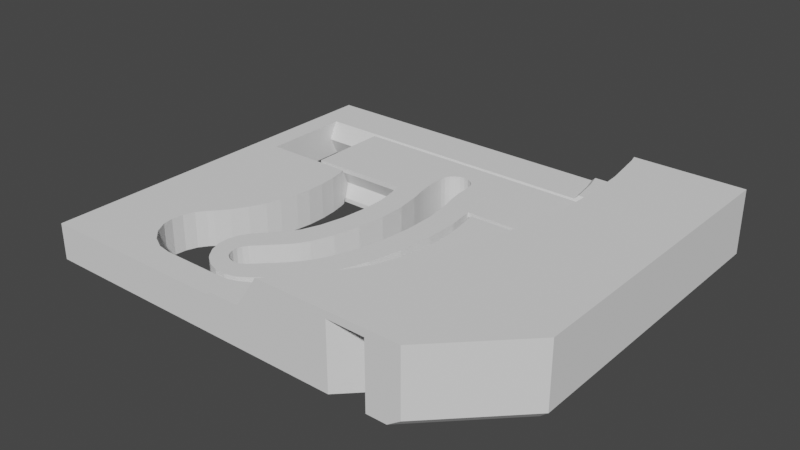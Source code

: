 # Source: LidMechanismTest.blend  (saved by Blender 3.2.14; exported with 4.5.12 LTS)
import bpy
from mathutils import Matrix  # noqa: F401  (used for matrix-valued properties, if any)

bpy.ops.wm.read_factory_settings(use_empty=True)
scene = bpy.context.scene
scene.name = 'Scene'

# ---- collections
col_lidmechanismtest = bpy.data.collections.new('LidMechanismTest'); scene.collection.children.link(col_lidmechanismtest)

# ---- materials (node trees are filled in below, after node groups)
mat_stldefaultmaterial = bpy.data.materials.new('STLDefaultMaterial')
mat_stldefaultmaterial.use_transparent_shadow = False

# ---- material node trees

# ---- world
world_world = bpy.data.worlds.new('World'); scene.world = world_world
world_world.use_nodes = True; world_world.node_tree.nodes.clear()
_N = world_world.node_tree.nodes; _L = world_world.node_tree.links
n0 = _N.new('ShaderNodeOutputWorld'); n0.name = 'World Output'; n0.location = (300, 300)
n1 = _N.new('ShaderNodeBackground'); n1.name = 'Background'; n1.location = (10, 300)
n1.inputs[0].default_value = (0.05088, 0.05088, 0.05088, 1.0)
_L.new(n1.outputs[0], n0.inputs[0])
n0.is_active_output = True
world_world.color = (0.05088, 0.05088, 0.05088)
world_world.use_sun_shadow = False
world_world.sun_shadow_jitter_overblur = 0.0

# ---- meshes
me_lidmechanismtest = bpy.data.meshes.new('LidMechanismTest')
me_lidmechanismtest.from_pydata([(6.0, 3.207, 4.0), (6.0, 4.009, 4.0), (6.0, 4.924, 4.0), (6.0, 6.0, 4.0), (6.0, 7.311, 4.0), (6.0, 8.98, 4.0), (6.0, 2.485, 4.0), (6.0, 10.0, 4.0), (6.0, 1.82, 4.0), (6.0, 10.0, 0.0), (6.0, 1.193, 4.0), (6.0, 7.5, 0.0), (6.0, -7.5, 0.0), (6.0, -32.0, 0.0), (6.0, 2.623e-07, 4.0), (6.0, 0.5909, 4.0), (6.0, -32.0, 4.0), (6.0, -30.16, 4.0), (6.0, -19.78, 4.0), (6.0, -14.49, 4.0), (6.0, -1.82, 4.0), (6.0, -1.193, 4.0), (6.0, -0.5909, 4.0), (6.0, -11.23, 4.0), (6.0, -8.98, 4.0), (6.0, -7.311, 4.0), (6.0, -4.009, 4.0), (6.0, -3.207, 4.0), (6.0, -2.485, 4.0), (6.0, -6.0, 4.0), (6.0, -4.924, 4.0), (52.06, 10.0, 0.0), (6.682, 10.0, 4.0), (8.207, 10.0, 4.0), (10.0, 10.0, 4.0), (12.19, 10.0, 4.0), (14.97, 10.0, 4.0), (18.71, 10.0, 4.0), (24.14, 10.0, 4.0), (32.97, 10.0, 4.0), (40.74, 10.0, 4.0), (41.15, 10.0, 4.4), (43.52, 10.0, 4.4), (57.5, 10.0, 8.0), (57.5, 10.0, 1.0), (56.5, 10.0, 0.0), (54.94, 10.0, 0.0), (54.94, 10.0, 7.189), (52.06, 10.0, 7.241), (45.37, 10.0, 8.0), (27.16, -32.0, 4.0), (26.26, -32.0, 4.0), (21.38, -32.0, 4.0), (17.1, -32.0, 4.0), (13.25, -32.0, 4.0), (9.707, -32.0, 4.0), (6.365, -32.0, 4.0), (45.69, -32.0, 7.189), (45.69, -32.0, 0.0), (47.9, -32.0, 0.0), (49.32, -32.0, 1.0), (49.32, -32.0, 8.0), (31.17, -32.0, 4.4), (27.75, -32.0, 4.4), (41.62, -32.0, 7.241), (41.62, -32.0, 0.0), (33.68, -32.0, 8.0), (32.0, -32.0, 5.51), (57.5, -23.82, 8.0), (45.61, 9.072, 8.0), (35.94, -29.5, 8.0), (46.28, 4.558, 8.0), (46.5, 2.033e-06, 8.0), (38.66, -25.83, 8.0), (41.01, -21.92, 8.0), (46.28, -4.558, 8.0), (45.61, -9.072, 8.0), (42.96, -17.79, 8.0), (44.5, -13.5, 8.0), (57.5, -23.82, 1.0), (56.5, -23.4, 0.0), (8.5, 5.0, 0.0), (8.5, -5.0, 0.0), (54.94, -22.75, 0.0), (54.94, -5.0, 0.0), (55.5, -5.0, 0.0), (55.5, 5.0, 0.0), (54.94, 5.0, 0.0), (17.42, -17.68, 0.0), (16.42, -19.27, 0.0), (15.38, -20.52, 0.0), (14.85, -21.05, 0.0), (18.72, -14.44, 0.0), (18.22, -15.98, 0.0), (19.36, -10.92, 0.0), (19.14, -12.53, 0.0), (19.22, -7.133, 0.0), (19.39, -9.022, 0.0), (18.73, -5.0, 0.0), (18.89, -5.539, 0.0), (47.4, -19.63, 0.0), (52.06, -21.56, 0.0), (47.27, -19.86, 0.0), (47.11, -20.05, 0.0), (46.92, -20.22, 0.0), (14.18, -21.98, 0.0), (46.69, -20.34, 0.0), (46.45, -20.41, 0.0), (13.74, -23.17, 0.0), (13.6, -24.43, 0.0), (46.19, -20.43, 0.0), (45.94, -20.41, 0.0), (13.78, -25.58, 0.0), (14.51, -26.92, 0.0), (45.7, -20.34, 0.0), (45.47, -20.22, 0.0), (15.68, -28.05, 0.0), (17.13, -28.81, 0.0), (45.27, -20.05, 0.0), (45.11, -19.86, 0.0), (18.63, -29.07, 0.0), (25.83, -29.07, 0.0), (44.99, -19.63, 0.0), (44.92, -19.39, 0.0), (26.78, -28.94, 0.0), (44.89, -19.13, 0.0), (44.92, -18.88, 0.0), (27.81, -28.58, 0.0), (28.75, -28.04, 0.0), (29.47, -27.4, 0.0), (44.99, -18.64, 0.0), (31.69, -24.8, 0.0), (45.11, -18.41, 0.0), (32.68, -23.48, 0.0), (45.27, -18.21, 0.0), (33.68, -21.82, 0.0), (45.47, -18.05, 0.0), (34.53, -20.09, 0.0), (45.7, -17.93, 0.0), (35.11, -18.54, 0.0), (45.94, -17.86, 0.0), (36.03, -15.5, 0.0), (46.19, -17.83, 0.0), (36.38, -13.89, 0.0), (52.06, -5.0, 0.0), (46.69, -17.93, 0.0), (46.45, -17.86, 0.0), (36.6, -11.97, 0.0), (35.99, -5.0, 0.0), (36.52, -8.402, 0.0), (36.65, -10.05, 0.0), (46.92, -18.05, 0.0), (47.47, -19.39, 0.0), (47.11, -18.21, 0.0), (47.27, -18.41, 0.0), (47.49, -19.13, 0.0), (47.47, -18.88, 0.0), (47.4, -18.64, 0.0), (52.06, 5.0, 0.0), (31.61, -31.61, 4.4), (34.55, -28.36, 4.4), (37.17, -24.83, 4.4), (39.42, -21.07, 4.4), (41.3, -17.11, 4.4), (42.78, -12.98, 4.4), (43.84, -8.721, 4.4), (44.62, -5.5, 5.0), (44.36, -5.2, 4.4), (44.78, -4.411, 5.0), (45.0, 1.967e-06, 5.0), (44.78, 4.411, 5.0), (43.84, 8.721, 4.4), (44.36, 5.2, 4.4), (44.62, 5.5, 5.0), (29.98, -29.98, 4.4), (32.78, -26.9, 4.4), (35.25, -23.56, 4.4), (37.39, -19.99, 4.4), (39.17, -16.23, 4.4), (40.57, -12.31, 4.4), (41.59, -8.272, 4.4), (42.04, -5.2, 4.4), (41.59, 8.272, 4.4), (42.04, 5.2, 4.4), (29.7, -29.7, 4.0), (32.47, -26.64, 4.0), (34.92, -23.33, 4.0), (37.04, -19.8, 4.0), (38.8, -16.07, 4.0), (40.19, -12.19, 4.0), (41.19, -8.194, 4.0), (41.67, -5.0, 4.0), (41.19, 8.194, 4.0), (41.67, 5.0, 4.0), (19.43, -29.07, 4.0), (18.63, -29.07, 4.0), (17.13, -28.81, 4.0), (14.44, -21.61, 4.0), (14.18, -21.98, 4.0), (15.68, -28.05, 4.0), (13.74, -23.17, 4.0), (13.6, -24.43, 4.0), (14.51, -26.92, 4.0), (13.78, -25.58, 4.0), (23.86, -29.07, 4.0), (14.85, -21.05, 4.0), (15.38, -20.52, 4.0), (16.11, -19.64, 4.0), (28.3, -28.3, 4.0), (27.81, -28.58, 4.0), (26.78, -28.94, 4.0), (25.83, -29.07, 4.0), (16.42, -19.27, 4.0), (17.42, -17.68, 4.0), (17.5, -17.5, 4.0), (28.75, -28.04, 4.0), (31.09, -25.51, 4.0), (29.47, -27.4, 4.0), (18.22, -15.98, 4.0), (18.48, -15.17, 4.0), (31.69, -24.8, 4.0), (33.38, -22.31, 4.0), (32.68, -23.48, 4.0), (18.72, -14.44, 4.0), (19.09, -12.76, 4.0), (33.68, -21.82, 4.0), (35.04, -18.73, 4.0), (34.53, -20.09, 4.0), (19.14, -12.53, 4.0), (19.36, -10.92, 4.0), (19.37, -10.35, 4.0), (9.354, -5.0, 4.0), (8.5, -5.0, 4.0), (8.5, -4.543, 4.0), (35.11, -18.54, 4.0), (36.14, -14.97, 4.0), (36.03, -15.5, 4.0), (8.5, -3.521, 4.0), (19.39, -9.022, 4.0), (19.3, -7.995, 4.0), (12.07, -5.0, 4.0), (36.38, -13.89, 4.0), (36.63, -11.11, 4.0), (36.6, -11.97, 4.0), (18.93, -5.742, 4.0), (16.48, -5.0, 4.0), (19.22, -7.133, 4.0), (8.5, -2.578, 4.0), (36.65, -10.05, 4.0), (36.34, -7.228, 4.0), (36.52, -8.402, 4.0), (8.5, -1.691, 4.0), (18.73, -5.0, 4.0), (18.89, -5.539, 4.0), (35.99, -5.0, 4.0), (8.5, -0.8372, 4.0), (8.5, 3.715e-07, 4.0), (8.5, 0.8372, 4.0), (8.5, 1.691, 4.0), (25.14, 5.0, 4.0), (16.48, 5.0, 4.0), (8.5, 2.578, 4.0), (12.07, 5.0, 4.0), (8.5, 3.521, 4.0), (9.354, 5.0, 4.0), (8.5, 4.543, 4.0), (8.5, 5.0, 4.0), (55.5, 4.0, 2.0), (55.5, -4.0, 2.0), (55.5, -5.5, 5.0), (55.5, 5.5, 5.0), (8.5, -4.0, 2.0), (8.5, 4.0, 2.0), (18.43, -4.0, 2.0), (54.94, -4.0, 2.0), (54.94, -5.5, 5.0), (52.06, -5.5, 5.0), (52.06, -4.0, 2.0), (35.84, -4.0, 2.0), (54.94, 5.5, 5.0), (52.06, 5.5, 5.0), (52.06, 4.0, 2.0), (54.94, 4.0, 2.0), (54.94, -22.75, 7.189), (52.06, -21.56, 7.241), (55.0, 4.5, 0.0), (55.0, 4.5, 0.5), (55.0, 4.808e-06, 0.5), (55.0, 4.808e-06, 0.0), (55.0, 3.75, 2.0), (55.0, 4.808e-06, 2.0), (55.0, 4.808e-06, 3.5), (55.0, 4.5, 3.5), (55.0, 4.5, 4.0), (55.0, 4.808e-06, 4.0), (55.0, -4.5, 0.0), (55.0, -4.5, 0.5), (55.0, -3.75, 2.0), (55.0, -4.5, 4.0), (55.0, -4.5, 3.5), (15.0, 4.5, 0.0), (15.0, 1.311e-06, 0.0), (15.0, 1.311e-06, 0.5), (15.0, 4.5, 0.5), (15.0, 1.311e-06, 2.0), (15.0, 3.75, 2.0), (15.0, 1.311e-06, 3.5), (15.0, 1.311e-06, 4.0), (15.0, 4.5, 4.0), (15.0, 4.5, 3.5), (15.0, -4.5, 0.0), (15.0, -4.5, 0.5), (15.0, -3.75, 2.0), (15.0, -4.5, 3.5), (15.0, -4.5, 4.0), (25.89, 1.025, 0.0), (25.59, 2.237e-06, 0.0), (34.4, 3.007e-06, 0.0), (34.11, 1.025, 0.0), (26.53, 2.069, 0.0), (33.46, 2.069, 0.0), (32.54, 2.896, 0.0), (27.46, 2.896, 0.0), (28.57, 3.421, 0.0), (31.43, 3.421, 0.0), (30.25, 3.621, 0.0), (29.75, 3.621, 0.0), (34.11, 1.025, 4.0), (34.4, 3.007e-06, 4.0), (25.59, 2.237e-06, 4.0), (25.89, 1.025, 4.0), (33.46, 2.069, 4.0), (26.53, 2.069, 4.0), (27.46, 2.896, 4.0), (32.54, 2.896, 4.0), (31.43, 3.421, 4.0), (28.57, 3.421, 4.0), (29.75, 3.621, 4.0), (30.25, 3.621, 4.0), (34.43, -0.1266, 0.0), (35.19, -4.5, 0.0), (35.14, -4.175, 0.0), (34.72, -2.56, 0.0), (34.63, -2.187, 0.0), (34.46, -0.3755, 0.0), (34.51, -1.217, 0.0), (34.47, -0.7562, 0.0), (34.57, -1.729, 0.0), (25.97, -4.475, 0.0), (25.98, -4.5, 0.0), (25.56, -0.1257, 0.0), (25.82, -3.759, 0.0), (25.7, -2.929, 0.0), (25.51, -0.5161, 0.0), (25.53, -1.245, 0.0), (25.6, -2.082, 0.0), (25.82, -3.759, 1.982), (25.82, -3.75, 2.0), (25.98, -4.5, 0.5), (25.97, -4.475, 0.5504), (35.14, -4.175, 1.15), (35.19, -4.5, 0.5), (35.03, -3.75, 2.0), (34.46, -0.3755, 4.0), (34.47, -0.7562, 4.0), (34.51, -1.217, 4.0), (34.57, -1.729, 4.0), (34.63, -2.187, 4.0), (34.72, -2.56, 4.0), (35.14, -4.175, 4.0), (35.19, -4.5, 4.0), (34.43, -0.1266, 4.0), (25.56, -0.1257, 4.0), (25.98, -4.5, 4.0), (25.97, -4.475, 4.0), (25.51, -0.5161, 4.0), (25.53, -1.245, 4.0), (25.82, -3.759, 4.0), (25.7, -2.929, 4.0), (25.6, -2.082, 4.0), (25.98, -4.5, 3.5), (35.19, -4.5, 3.5), (25.97, -4.475, 3.45), (25.82, -3.759, 2.018), (35.14, -4.175, 2.85), (33.07, -21.74, -0.005774), (33.07, -21.74, 4.006), (32.58, -22.61, 4.006), (32.58, -22.61, -0.005774), (34.47, -0.7562, 4.006), (34.51, -1.217, 4.006), (34.51, -1.217, -0.005774), (34.47, -0.7562, -0.005774), (35.14, -4.175, 4.006), (35.61, -7.42, -0.005774), (35.14, -4.175, -0.005774), (35.61, -7.42, 4.006), (25.51, -0.5161, 4.006), (25.56, -0.1257, 4.006), (25.56, -0.1257, -0.005774), (25.51, -0.5161, -0.005774), (25.77, -15.93, 4.006), (25.77, -15.93, -0.005774), (24.99, -17.93, -0.005774), (24.99, -17.93, 4.006), (26.36, -13.41, 4.006), (26.36, -13.41, -0.005774), (24.18, -19.01, 4.006), (24.18, -19.01, -0.005774), (23.97, -19.23, -0.005774), (23.97, -19.23, 4.006), (26.69, -8.055, 4.006), (26.69, -8.055, -0.005774), (26.68, -10.64, -0.005774), (26.68, -10.64, 4.006), (24.9, -18.01, -0.005774), (24.9, -18.01, 4.006), (25.97, -4.475, -0.005774), (26.35, -5.832, 4.006), (25.97, -4.475, 4.006), (26.35, -5.832, -0.005774), (25.53, -1.245, 4.006), (25.53, -1.245, -0.005774), (24.68, -18.34, -0.005774), (24.68, -18.34, 4.006), (24.42, -18.7, -0.005774), (24.42, -18.7, 4.006), (25.82, -3.759, -0.005774), (25.82, -3.759, 4.006), (25.6, -2.082, -0.005774), (25.7, -2.929, -0.005774), (25.7, -2.929, 4.006), (25.6, -2.082, 4.006), (27.94, -27.6, -0.005774), (30.43, -25.42, -0.005774), (30.43, -25.42, 4.006), (27.94, -27.6, 4.006), (34.43, -0.1266, 4.006), (34.46, -0.3755, 4.006), (34.46, -0.3755, -0.005774), (34.43, -0.1266, -0.005774), (35.61, -11.16, 4.006), (35.61, -11.16, -0.005774), (35.17, -14.96, 4.006), (35.17, -14.96, -0.005774), (34.31, -18.61, 4.006), (34.31, -18.61, -0.005774), (34.72, -2.56, -0.005774), (34.72, -2.56, 4.006), (32.08, -23.38, 4.006), (32.08, -23.38, -0.005774), (31.54, -24.12, 4.006), (31.54, -24.12, -0.005774), (30.97, -24.84, 4.006), (30.97, -24.84, -0.005774), (34.57, -1.729, -0.005774), (34.57, -1.729, 4.006), (21.91, -21.57, -0.005774), (21.91, -21.57, 4.006), (34.63, -2.187, -0.005774), (34.63, -2.187, 4.006), (30.25, 3.621, -0.005774), (29.75, 3.621, -0.005774), (29.75, 3.621, 4.006), (30.25, 3.621, 4.006), (22.44, -27.42, -0.005774), (23.41, -28.1, -0.005774), (23.41, -28.1, 4.006), (22.44, -27.42, 4.006), (24.55, -28.5, -0.005774), (24.55, -28.5, 4.006), (25.76, -28.54, -0.005774), (25.76, -28.54, 4.006), (26.93, -28.22, -0.005774), (26.93, -28.22, 4.006), (31.43, 3.421, 4.006), (31.43, 3.421, -0.005774), (32.54, 2.896, 4.006), (32.54, 2.896, -0.005774), (33.46, 2.069, 4.006), (33.46, 2.069, -0.005774), (34.11, 1.025, -0.005774), (34.11, 1.025, 4.006), (21.28, -22.58, -0.005774), (21.28, -22.58, 4.006), (20.96, -23.74, -0.005774), (20.96, -23.74, 4.006), (21.0, -24.95, -0.005774), (21.0, -24.95, 4.006), (21.4, -26.09, -0.005774), (21.4, -26.09, 4.006), (22.08, -27.06, -0.005774), (22.08, -27.06, 4.006), (25.89, 1.025, 4.006), (25.89, 1.025, -0.005774), (26.53, 2.069, 4.006), (26.53, 2.069, -0.005774), (27.46, 2.896, 4.006), (27.46, 2.896, -0.005774), (28.57, 3.421, 4.006), (28.57, 3.421, -0.005774), (23.21, -25.53, -0.005774), (23.52, -25.97, -0.005774), (23.04, -25.02, -0.005774), (23.04, -24.47, -0.005774), (23.21, -23.96, -0.005774), (26.21, -20.75, -0.005774), (25.9, -21.08, -0.005774), (23.51, -23.51, -0.005774), (26.89, -19.85, -0.005774), (26.55, -20.32, -0.005774), (27.37, -19.06, -0.005774), (27.18, -19.39, -0.005774), (28.97, -13.87, -0.005774), (28.29, -16.72, -0.005774), (29.33, -7.867, -0.005774), (29.33, -10.8, -0.005774), (28.61, -3.896, -0.005774), (28.96, -5.337, -0.005774), (28.49, -3.283, -0.005774), (28.38, -2.566, -0.005774), (28.29, -1.82, -0.005774), (28.24, -1.097, -0.005774), (30.0, 1.831, -0.005774), (29.47, 1.739, -0.005774), (28.22, -0.4729, -0.005774), (28.98, 1.496, -0.005774), (28.59, 1.114, -0.005774), (28.23, 0.1004, -0.005774), (28.33, 0.6327, -0.005774), (30.53, 1.739, -0.005774), (31.02, 1.496, -0.005774), (23.97, -26.28, -0.005774), (24.48, -26.46, -0.005774), (25.02, -26.46, -0.005774), (31.41, 1.114, -0.005774), (31.67, 0.6326, -0.005774), (25.54, -26.29, -0.005774), (25.99, -25.99, -0.005774), (31.77, 0.1004, -0.005774), (31.8, -0.9021, -0.005774), (31.78, -0.4168, -0.005774), (31.91, -2.088, -0.005774), (31.84, -1.476, -0.005774), (32.1, -3.133, -0.005774), (32.0, -2.657, -0.005774), (32.46, -4.677, -0.005774), (28.47, -23.55, -0.005774), (28.91, -23.07, -0.005774), (29.38, -22.48, -0.005774), (32.88, -7.614, -0.005774), (32.88, -11.0, -0.005774), (29.84, -21.86, -0.005774), (30.24, -21.22, -0.005774), (32.48, -14.49, -0.005774), (30.6, -20.58, -0.005774), (31.69, -17.79, -0.005774), (23.52, -25.97, 4.006), (23.97, -26.28, 4.006), (24.48, -26.46, 4.006), (25.02, -26.46, 4.006), (25.54, -26.29, 4.006), (25.99, -25.99, 4.006), (30.0, 1.831, 4.006), (30.53, 1.739, 4.006), (31.02, 1.496, 4.006), (28.47, -23.55, 4.006), (31.41, 1.114, 4.006), (28.91, -23.07, 4.006), (29.38, -22.48, 4.006), (31.67, 0.6326, 4.006), (31.77, 0.1004, 4.006), (31.78, -0.4168, 4.006), (31.8, -0.9021, 4.006), (29.84, -21.86, 4.006), (30.24, -21.22, 4.006), (31.84, -1.476, 4.006), (31.91, -2.088, 4.006), (32.0, -2.657, 4.006), (32.1, -3.133, 4.006), (32.46, -4.677, 4.006), (30.6, -20.58, 4.006), (31.69, -17.79, 4.006), (32.88, -7.614, 4.006), (32.48, -14.49, 4.006), (32.88, -11.0, 4.006), (26.55, -20.32, 4.006), (26.89, -19.85, 4.006), (27.18, -19.39, 4.006), (27.37, -19.06, 4.006), (28.29, -16.72, 4.006), (28.97, -13.87, 4.006), (29.33, -10.8, 4.006), (29.33, -7.867, 4.006), (28.96, -5.337, 4.006), (28.61, -3.896, 4.006), (26.21, -20.75, 4.006), (23.51, -23.51, 4.006), (25.9, -21.08, 4.006), (28.49, -3.284, 4.006), (28.38, -2.566, 4.006), (28.29, -1.82, 4.006), (28.24, -1.097, 4.006), (28.22, -0.4729, 4.006), (28.23, 0.1004, 4.006), (23.21, -25.53, 4.006), (23.04, -25.02, 4.006), (23.04, -24.47, 4.006), (23.21, -23.96, 4.006), (29.47, 1.739, 4.006), (28.98, 1.496, 4.006), (28.59, 1.114, 4.006), (28.33, 0.6327, 4.006), (47.27, -19.86, 7.0), (47.4, -19.63, 7.0), (47.11, -20.05, 7.0), (46.92, -20.22, 7.0), (46.69, -20.34, 7.0), (46.45, -20.41, 7.0), (46.19, -20.43, 7.0), (45.94, -20.41, 7.0), (45.7, -20.34, 7.0), (45.47, -20.22, 7.0), (45.27, -20.05, 7.0), (45.11, -19.86, 7.0), (44.99, -19.63, 7.0), (44.92, -19.39, 7.0), (44.89, -19.13, 7.0), (44.92, -18.88, 7.0), (44.99, -18.64, 7.0), (45.11, -18.41, 7.0), (45.27, -18.21, 7.0), (45.47, -18.05, 7.0), (45.7, -17.93, 7.0), (45.94, -17.86, 7.0), (46.19, -17.83, 7.0), (46.45, -17.86, 7.0), (46.69, -17.93, 7.0), (46.92, -18.05, 7.0), (47.11, -18.21, 7.0), (47.27, -18.41, 7.0), (47.4, -18.64, 7.0), (47.47, -18.88, 7.0), (47.49, -19.13, 7.0), (47.47, -19.39, 7.0)], [], [(0, 1, 2), (3, 4, 5), (6, 0, 2), (3, 5, 7), (8, 6, 2), (3, 7, 9), (10, 8, 2), (2, 3, 9), (11, 12, 13), (2, 9, 11), (14, 15, 10), (10, 2, 11), (11, 13, 16), (17, 18, 19), (11, 16, 17), (14, 10, 11), (20, 21, 22), (22, 14, 11), (11, 17, 19), (23, 24, 25), (11, 19, 23), (20, 22, 11), (26, 27, 28), (28, 20, 11), (11, 23, 25), (29, 30, 26), (11, 25, 29), (26, 28, 11), (11, 29, 26), (31, 9, 7), (32, 33, 34), (31, 7, 32), (31, 32, 34), (35, 36, 37), (31, 34, 35), (31, 35, 37), (38, 39, 40), (31, 37, 38), (31, 38, 40), (40, 41, 42), (43, 44, 45), (45, 46, 47), (43, 45, 47), (31, 40, 42), (43, 47, 48), (48, 31, 42), (49, 43, 48), (48, 42, 49), (50, 51, 52), (53, 54, 55), (50, 52, 53), (55, 56, 16), (50, 53, 55), (55, 16, 13), (57, 58, 59), (59, 60, 61), (62, 63, 50), (50, 55, 13), (57, 59, 61), (62, 50, 13), (64, 57, 61), (62, 13, 65), (64, 61, 66), (62, 65, 64), (64, 66, 67), (64, 67, 62), (68, 43, 49), (68, 49, 69), (66, 61, 68), (70, 66, 68), (68, 69, 71), (68, 71, 72), (73, 70, 68), (74, 73, 68), (68, 72, 75), (68, 75, 76), (77, 74, 68), (68, 76, 78), (78, 77, 68), (68, 79, 44), (68, 44, 43), (61, 60, 79), (61, 79, 68), (79, 80, 45), (79, 45, 44), (59, 80, 79), (59, 79, 60), (11, 81, 82), (11, 82, 12), (83, 84, 85), (86, 87, 46), (86, 46, 45), (80, 59, 58), (80, 58, 83), (86, 45, 80), (80, 83, 85), (85, 86, 80), (88, 89, 90), (88, 90, 91), (92, 93, 88), (94, 95, 92), (96, 97, 94), (98, 99, 96), (12, 82, 98), (100, 101, 65), (102, 100, 65), (13, 12, 98), (98, 96, 94), (94, 92, 88), (94, 88, 91), (13, 98, 94), (103, 102, 65), (104, 103, 65), (13, 94, 91), (13, 91, 105), (106, 104, 65), (107, 106, 65), (13, 105, 108), (13, 108, 109), (110, 107, 65), (111, 110, 65), (13, 109, 112), (13, 112, 113), (114, 111, 65), (115, 114, 65), (13, 113, 116), (13, 116, 117), (118, 115, 65), (119, 118, 65), (13, 117, 120), (13, 120, 121), (122, 119, 65), (123, 122, 65), (65, 13, 121), (65, 121, 124), (125, 123, 65), (126, 125, 65), (65, 124, 127), (65, 127, 128), (126, 65, 128), (126, 128, 129), (130, 126, 129), (130, 129, 131), (132, 130, 131), (132, 131, 133), (134, 132, 133), (134, 133, 135), (136, 134, 135), (136, 135, 137), (138, 136, 137), (138, 137, 139), (140, 138, 139), (140, 139, 141), (142, 140, 141), (142, 141, 143), (144, 145, 146), (146, 142, 143), (146, 143, 147), (148, 144, 146), (149, 148, 146), (146, 147, 150), (150, 149, 146), (151, 145, 144), (144, 101, 100), (144, 100, 152), (153, 151, 144), (154, 153, 144), (144, 152, 155), (144, 155, 156), (157, 154, 144), (144, 156, 157), (31, 158, 81), (81, 11, 9), (81, 9, 31), (159, 62, 67), (66, 70, 160), (160, 159, 67), (160, 67, 66), (73, 161, 160), (73, 160, 70), (74, 162, 161), (74, 161, 73), (77, 163, 162), (77, 162, 74), (164, 163, 77), (164, 77, 78), (165, 164, 78), (165, 78, 76), (166, 167, 165), (165, 76, 75), (75, 168, 166), (166, 165, 75), (169, 168, 75), (169, 75, 72), (170, 169, 72), (170, 72, 71), (69, 171, 172), (173, 170, 71), (69, 172, 173), (173, 71, 69), (42, 171, 69), (42, 69, 49), (62, 159, 174), (62, 174, 63), (174, 159, 160), (174, 160, 175), (175, 160, 161), (175, 161, 176), (176, 161, 162), (176, 162, 177), (178, 177, 162), (178, 162, 163), (179, 178, 163), (179, 163, 164), (180, 179, 164), (180, 164, 165), (181, 180, 165), (181, 165, 167), (172, 171, 182), (172, 182, 183), (182, 171, 42), (182, 42, 41), (63, 174, 184), (63, 184, 50), (184, 174, 175), (184, 175, 185), (185, 175, 176), (185, 176, 186), (187, 186, 176), (187, 176, 177), (188, 187, 177), (188, 177, 178), (189, 188, 178), (189, 178, 179), (190, 189, 179), (190, 179, 180), (191, 190, 180), (191, 180, 181), (182, 192, 193), (182, 193, 183), (192, 182, 41), (192, 41, 40), (56, 17, 16), (55, 18, 17), (55, 17, 56), (54, 19, 18), (54, 18, 55), (53, 23, 19), (53, 19, 54), (52, 194, 195), (52, 195, 196), (197, 24, 23), (198, 197, 23), (53, 52, 196), (53, 196, 199), (200, 198, 23), (201, 200, 23), (53, 199, 202), (203, 201, 23), (53, 202, 203), (203, 23, 53), (51, 204, 194), (51, 194, 52), (24, 197, 205), (205, 206, 207), (207, 25, 24), (205, 207, 24), (184, 208, 209), (184, 209, 210), (51, 50, 184), (211, 204, 51), (184, 210, 211), (211, 51, 184), (25, 207, 212), (212, 213, 214), (214, 29, 25), (212, 214, 25), (215, 208, 184), (184, 185, 216), (217, 215, 184), (184, 216, 217), (29, 214, 218), (218, 219, 30), (218, 30, 29), (220, 216, 185), (185, 186, 221), (222, 220, 185), (185, 221, 222), (30, 219, 223), (223, 224, 26), (223, 26, 30), (225, 221, 186), (186, 187, 226), (227, 225, 186), (186, 226, 227), (228, 229, 230), (230, 231, 232), (232, 233, 27), (27, 26, 224), (224, 228, 230), (232, 27, 224), (230, 232, 224), (234, 226, 187), (187, 188, 235), (236, 234, 187), (187, 235, 236), (233, 237, 28), (233, 28, 27), (230, 238, 239), (239, 240, 231), (239, 231, 230), (241, 235, 188), (188, 189, 242), (243, 241, 188), (188, 242, 243), (244, 245, 240), (240, 239, 246), (240, 246, 244), (237, 247, 20), (237, 20, 28), (248, 242, 189), (189, 190, 249), (250, 248, 189), (189, 249, 250), (247, 251, 21), (247, 21, 20), (252, 245, 244), (252, 244, 253), (249, 190, 191), (249, 191, 254), (251, 255, 22), (251, 22, 21), (255, 256, 14), (255, 14, 22), (256, 257, 15), (256, 15, 14), (257, 258, 10), (257, 10, 15), (192, 259, 193), (39, 260, 259), (259, 192, 40), (259, 40, 39), (10, 258, 261), (10, 261, 8), (262, 260, 39), (262, 39, 38), (261, 263, 6), (261, 6, 8), (264, 262, 38), (264, 38, 37), (6, 263, 265), (6, 265, 0), (1, 0, 265), (266, 264, 37), (1, 265, 266), (37, 36, 1), (266, 37, 1), (35, 2, 1), (35, 1, 36), (34, 3, 2), (34, 2, 35), (33, 4, 3), (33, 3, 34), (32, 5, 4), (32, 4, 33), (7, 5, 32), (267, 86, 85), (268, 269, 270), (267, 85, 268), (267, 268, 270), (271, 82, 81), (272, 266, 265), (271, 81, 272), (233, 232, 271), (251, 247, 237), (237, 233, 271), (271, 272, 265), (263, 261, 258), (271, 265, 263), (251, 237, 271), (257, 256, 255), (255, 251, 271), (271, 263, 258), (257, 255, 271), (271, 258, 257), (252, 273, 271), (271, 232, 231), (231, 240, 245), (245, 252, 271), (271, 231, 245), (269, 268, 274), (269, 274, 275), (191, 181, 167), (167, 166, 276), (276, 277, 278), (278, 254, 191), (191, 167, 276), (191, 276, 278), (271, 273, 98), (271, 98, 82), (274, 268, 85), (274, 85, 84), (148, 278, 277), (148, 277, 144), (270, 269, 275), (270, 275, 279), (173, 280, 276), (276, 166, 168), (276, 168, 169), (170, 173, 276), (276, 169, 170), (264, 266, 272), (281, 280, 173), (172, 183, 193), (281, 173, 172), (264, 272, 281), (259, 260, 262), (262, 264, 281), (281, 172, 193), (259, 262, 281), (281, 193, 259), (267, 270, 279), (267, 279, 282), (281, 272, 81), (281, 81, 158), (86, 267, 282), (86, 282, 87), (205, 91, 90), (205, 90, 206), (212, 207, 206), (206, 90, 89), (206, 89, 212), (212, 89, 88), (212, 88, 213), (218, 214, 213), (213, 88, 93), (213, 93, 218), (223, 219, 218), (218, 93, 92), (218, 92, 223), (228, 224, 223), (223, 92, 95), (223, 95, 228), (228, 95, 94), (228, 94, 229), (238, 230, 229), (229, 94, 97), (229, 97, 238), (246, 239, 238), (238, 97, 96), (238, 96, 246), (253, 244, 246), (246, 96, 99), (246, 99, 253), (253, 99, 98), (98, 273, 252), (98, 252, 253), (249, 254, 278), (278, 148, 149), (149, 250, 249), (278, 149, 249), (149, 150, 248), (149, 248, 250), (243, 242, 248), (248, 150, 147), (248, 147, 243), (147, 143, 241), (147, 241, 243), (236, 235, 241), (241, 143, 141), (241, 141, 236), (141, 139, 234), (141, 234, 236), (227, 226, 234), (234, 139, 137), (234, 137, 227), (137, 135, 225), (137, 225, 227), (222, 221, 225), (225, 135, 133), (225, 133, 222), (133, 131, 220), (133, 220, 222), (217, 216, 220), (220, 131, 129), (220, 129, 217), (129, 128, 215), (129, 215, 217), (209, 208, 215), (215, 128, 127), (215, 127, 209), (127, 124, 210), (127, 210, 209), (124, 121, 211), (124, 211, 210), (194, 204, 211), (211, 121, 120), (120, 195, 194), (211, 120, 194), (120, 117, 196), (120, 196, 195), (117, 116, 199), (117, 199, 196), (116, 113, 202), (116, 202, 199), (202, 113, 112), (202, 112, 203), (203, 112, 109), (203, 109, 201), (201, 109, 108), (201, 108, 200), (200, 108, 105), (200, 105, 198), (205, 197, 198), (198, 105, 91), (198, 91, 205), (46, 87, 282), (46, 282, 279), (84, 83, 283), (275, 274, 84), (47, 46, 279), (275, 84, 283), (47, 279, 275), (275, 283, 47), (283, 83, 58), (283, 58, 57), (284, 101, 144), (144, 277, 276), (280, 281, 158), (284, 144, 276), (280, 158, 31), (284, 276, 280), (280, 31, 48), (284, 280, 48), (65, 101, 284), (65, 284, 64), (283, 284, 48), (283, 48, 47), (64, 284, 283), (64, 283, 57), (285, 286, 287), (285, 287, 288), (286, 289, 290), (286, 290, 287), (291, 292, 293), (291, 293, 294), (290, 289, 292), (290, 292, 291), (295, 288, 287), (295, 287, 296), (296, 287, 290), (296, 290, 297), (291, 294, 298), (291, 298, 299), (290, 291, 299), (290, 299, 297), (300, 301, 302), (300, 302, 303), (303, 302, 304), (303, 304, 305), (306, 307, 308), (306, 308, 309), (304, 306, 309), (304, 309, 305), (310, 311, 302), (310, 302, 301), (311, 312, 304), (311, 304, 302), (306, 313, 314), (306, 314, 307), (304, 312, 313), (304, 313, 306), (315, 316, 301), (285, 288, 317), (285, 317, 318), (315, 301, 300), (319, 315, 300), (285, 318, 320), (285, 320, 321), (322, 319, 300), (323, 322, 300), (285, 321, 324), (285, 324, 325), (326, 323, 300), (285, 325, 326), (300, 285, 326), (289, 286, 303), (289, 303, 305), (286, 285, 300), (286, 300, 303), (327, 328, 294), (308, 307, 329), (308, 329, 330), (327, 294, 293), (331, 327, 293), (308, 330, 332), (308, 332, 333), (334, 331, 293), (335, 334, 293), (308, 333, 336), (308, 336, 337), (338, 335, 293), (308, 337, 338), (293, 308, 338), (293, 292, 309), (293, 309, 308), (292, 289, 305), (292, 305, 309), (339, 317, 288), (288, 295, 340), (341, 342, 343), (288, 340, 341), (344, 339, 288), (345, 346, 344), (343, 347, 345), (288, 341, 343), (345, 344, 288), (288, 343, 345), (348, 349, 310), (310, 301, 316), (310, 316, 350), (351, 348, 310), (352, 351, 310), (310, 350, 353), (310, 353, 354), (355, 352, 310), (310, 354, 355), (356, 357, 312), (312, 311, 358), (359, 356, 312), (312, 358, 359), (360, 361, 296), (296, 297, 362), (360, 296, 362), (311, 310, 349), (311, 349, 358), (295, 296, 361), (295, 361, 340), (363, 364, 365), (365, 366, 367), (367, 368, 369), (369, 370, 298), (298, 294, 328), (298, 328, 371), (367, 369, 298), (363, 365, 367), (298, 371, 363), (363, 367, 298), (372, 329, 307), (307, 314, 373), (307, 373, 374), (375, 372, 307), (376, 375, 307), (307, 374, 377), (307, 377, 378), (379, 376, 307), (307, 378, 379), (314, 313, 380), (314, 380, 373), (299, 298, 370), (299, 370, 381), (382, 380, 313), (313, 312, 357), (383, 382, 313), (313, 357, 383), (384, 362, 297), (297, 299, 381), (384, 297, 381), (385, 386, 387), (385, 387, 388), (364, 389, 390), (364, 390, 365), (391, 392, 346), (391, 346, 345), (370, 369, 393), (394, 395, 341), (394, 341, 340), (370, 393, 396), (360, 384, 381), (381, 370, 396), (396, 394, 340), (361, 360, 381), (396, 340, 361), (396, 361, 381), (375, 397, 398), (375, 398, 372), (399, 400, 353), (399, 353, 350), (401, 402, 403), (401, 403, 404), (405, 406, 402), (405, 402, 401), (407, 408, 409), (407, 409, 410), (411, 412, 413), (411, 413, 414), (406, 405, 414), (406, 414, 413), (415, 416, 404), (415, 404, 403), (349, 348, 417), (418, 419, 374), (418, 374, 373), (349, 417, 420), (382, 359, 358), (358, 349, 420), (420, 418, 373), (380, 382, 358), (420, 373, 380), (420, 380, 358), (376, 421, 397), (376, 397, 375), (353, 400, 422), (353, 422, 354), (423, 424, 416), (423, 416, 415), (425, 426, 424), (425, 424, 423), (408, 407, 426), (408, 426, 425), (351, 427, 417), (351, 417, 348), (383, 356, 359), (383, 359, 382), (374, 419, 428), (374, 428, 377), (355, 429, 430), (355, 430, 352), (378, 431, 432), (378, 432, 379), (356, 383, 357), (377, 428, 431), (377, 431, 378), (352, 430, 427), (352, 427, 351), (379, 432, 421), (379, 421, 376), (354, 422, 429), (354, 429, 355), (412, 411, 418), (412, 418, 420), (433, 434, 435), (433, 435, 436), (437, 438, 363), (437, 363, 371), (439, 440, 339), (439, 339, 344), (396, 441, 442), (396, 442, 394), (441, 443, 444), (441, 444, 442), (443, 445, 446), (443, 446, 444), (445, 386, 385), (445, 385, 446), (395, 447, 342), (395, 342, 341), (360, 362, 384), (368, 448, 393), (368, 393, 369), (387, 449, 450), (387, 450, 388), (449, 451, 452), (449, 452, 450), (451, 453, 454), (451, 454, 452), (453, 435, 434), (453, 434, 454), (392, 439, 344), (392, 344, 346), (363, 438, 389), (363, 389, 364), (455, 391, 345), (455, 345, 347), (365, 390, 456), (365, 456, 366), (457, 458, 410), (457, 410, 409), (459, 455, 347), (459, 347, 343), (366, 456, 460), (366, 460, 367), (447, 459, 343), (447, 343, 342), (460, 448, 368), (460, 368, 367), (325, 461, 462), (325, 462, 326), (337, 463, 464), (337, 464, 338), (465, 466, 467), (465, 467, 468), (466, 469, 470), (466, 470, 467), (471, 472, 470), (471, 470, 469), (471, 473, 474), (471, 474, 472), (436, 474, 473), (436, 473, 433), (338, 464, 475), (338, 475, 335), (324, 476, 461), (324, 461, 325), (335, 475, 477), (335, 477, 334), (321, 478, 476), (321, 476, 324), (334, 477, 479), (334, 479, 331), (320, 480, 478), (320, 478, 321), (481, 480, 320), (481, 320, 318), (479, 482, 327), (479, 327, 331), (317, 339, 440), (440, 481, 318), (440, 318, 317), (371, 328, 327), (327, 482, 437), (327, 437, 371), (458, 457, 483), (458, 483, 484), (484, 483, 485), (484, 485, 486), (486, 485, 487), (486, 487, 488), (488, 487, 489), (488, 489, 490), (490, 489, 491), (490, 491, 492), (372, 398, 493), (493, 330, 329), (493, 329, 372), (350, 316, 315), (315, 494, 399), (315, 399, 350), (330, 493, 495), (330, 495, 332), (319, 496, 494), (319, 494, 315), (332, 495, 497), (332, 497, 333), (322, 498, 496), (322, 496, 319), (333, 497, 499), (333, 499, 336), (323, 500, 498), (323, 498, 322), (336, 499, 463), (336, 463, 337), (326, 462, 500), (326, 500, 323), (465, 468, 492), (465, 492, 491), (423, 415, 403), (425, 423, 403), (457, 409, 408), (483, 457, 408), (487, 485, 483), (491, 489, 487), (501, 502, 491), (503, 501, 491), (491, 487, 483), (491, 483, 408), (504, 503, 491), (505, 504, 491), (491, 408, 425), (491, 425, 403), (505, 491, 403), (505, 403, 402), (506, 507, 508), (508, 505, 402), (506, 508, 402), (509, 510, 506), (511, 512, 509), (513, 514, 511), (515, 516, 513), (517, 518, 515), (519, 517, 515), (515, 513, 511), (511, 509, 506), (506, 402, 406), (506, 406, 413), (515, 511, 506), (519, 515, 506), (519, 506, 413), (520, 519, 413), (520, 413, 412), (521, 520, 412), (420, 417, 427), (521, 412, 420), (522, 521, 420), (420, 427, 430), (430, 429, 422), (422, 400, 399), (399, 494, 496), (496, 498, 500), (500, 462, 523), (500, 523, 524), (399, 496, 500), (430, 422, 399), (522, 420, 430), (525, 522, 430), (430, 399, 500), (500, 524, 526), (500, 526, 527), (528, 525, 430), (500, 527, 529), (529, 528, 430), (430, 500, 529), (481, 440, 439), (481, 439, 392), (478, 480, 481), (461, 476, 478), (523, 462, 461), (530, 523, 461), (461, 478, 481), (481, 392, 391), (481, 391, 455), (530, 461, 481), (531, 530, 481), (481, 455, 459), (447, 395, 394), (459, 447, 394), (394, 442, 444), (444, 446, 385), (385, 388, 450), (450, 452, 454), (454, 434, 433), (433, 473, 471), (471, 469, 466), (466, 465, 491), (491, 502, 532), (491, 532, 533), (471, 466, 491), (454, 433, 471), (385, 450, 454), (394, 444, 385), (459, 394, 385), (385, 454, 471), (471, 491, 533), (471, 533, 534), (481, 459, 385), (535, 531, 481), (536, 535, 481), (471, 534, 537), (471, 537, 538), (539, 536, 481), (540, 541, 539), (542, 543, 540), (544, 545, 542), (546, 544, 542), (542, 540, 539), (385, 471, 538), (385, 538, 547), (542, 539, 481), (546, 542, 481), (385, 547, 548), (385, 548, 549), (550, 546, 481), (551, 550, 481), (385, 549, 552), (385, 552, 553), (551, 481, 385), (554, 551, 385), (385, 553, 555), (556, 554, 385), (385, 555, 556), (557, 492, 468), (468, 467, 470), (470, 472, 474), (474, 436, 435), (435, 453, 451), (451, 449, 387), (387, 386, 445), (445, 443, 441), (441, 396, 393), (441, 393, 448), (387, 445, 441), (435, 451, 387), (470, 474, 435), (557, 468, 470), (558, 557, 470), (470, 435, 387), (387, 441, 448), (387, 448, 460), (559, 558, 470), (560, 559, 470), (387, 460, 456), (387, 456, 390), (561, 560, 470), (562, 561, 470), (387, 390, 389), (389, 438, 437), (437, 482, 479), (479, 477, 475), (475, 464, 463), (463, 563, 564), (463, 564, 565), (479, 475, 463), (389, 437, 479), (562, 470, 387), (566, 562, 387), (387, 389, 479), (479, 463, 565), (479, 565, 567), (568, 566, 387), (569, 568, 387), (479, 567, 570), (571, 572, 573), (479, 570, 571), (574, 569, 387), (575, 574, 387), (479, 571, 573), (573, 576, 577), (577, 578, 579), (577, 579, 580), (479, 573, 577), (581, 575, 387), (582, 581, 387), (479, 577, 580), (479, 580, 583), (584, 582, 387), (479, 583, 585), (585, 584, 387), (387, 479, 585), (586, 587, 588), (588, 589, 590), (590, 591, 592), (592, 593, 594), (592, 594, 595), (588, 590, 592), (596, 586, 588), (597, 598, 596), (597, 596, 588), (588, 592, 595), (588, 595, 599), (588, 599, 600), (588, 600, 601), (588, 601, 602), (588, 602, 603), (588, 603, 604), (492, 557, 605), (488, 490, 492), (484, 486, 488), (410, 458, 484), (407, 410, 484), (484, 488, 492), (492, 605, 606), (492, 606, 607), (407, 484, 492), (426, 407, 492), (492, 607, 608), (426, 492, 608), (404, 416, 424), (424, 426, 608), (424, 608, 597), (404, 424, 597), (609, 563, 463), (463, 499, 497), (497, 495, 493), (493, 398, 397), (397, 421, 432), (432, 431, 428), (428, 419, 418), (432, 428, 418), (493, 397, 432), (463, 497, 493), (610, 609, 463), (611, 610, 463), (463, 493, 432), (611, 463, 432), (612, 611, 432), (612, 432, 418), (604, 612, 418), (604, 418, 411), (404, 597, 588), (401, 404, 588), (588, 604, 411), (588, 411, 414), (405, 401, 588), (588, 414, 405), (581, 555, 553), (581, 553, 575), (573, 540, 543), (573, 543, 576), (580, 546, 550), (580, 550, 583), (525, 528, 604), (525, 604, 603), (511, 514, 590), (511, 590, 589), (514, 513, 591), (514, 591, 590), (507, 506, 596), (507, 596, 598), (516, 515, 593), (516, 593, 592), (513, 516, 592), (513, 592, 591), (512, 511, 589), (512, 589, 588), (518, 517, 595), (518, 595, 594), (522, 525, 603), (522, 603, 602), (509, 512, 588), (509, 588, 587), (510, 509, 587), (510, 587, 586), (506, 510, 586), (506, 586, 596), (517, 519, 599), (517, 599, 595), (520, 521, 601), (520, 601, 600), (519, 520, 600), (519, 600, 599), (521, 522, 602), (521, 602, 601), (515, 518, 594), (515, 594, 593), (566, 547, 538), (566, 538, 562), (571, 539, 541), (571, 541, 572), (583, 550, 551), (583, 551, 585), (585, 551, 554), (585, 554, 584), (584, 554, 556), (584, 556, 582), (582, 556, 555), (582, 555, 581), (579, 544, 546), (579, 546, 580), (575, 553, 552), (575, 552, 574), (574, 552, 549), (574, 549, 569), (569, 549, 548), (569, 548, 568), (568, 548, 547), (568, 547, 566), (572, 541, 540), (572, 540, 573), (576, 543, 542), (576, 542, 577), (508, 507, 598), (508, 598, 597), (577, 542, 545), (577, 545, 578), (578, 545, 544), (578, 544, 579), (558, 532, 502), (558, 502, 557), (559, 533, 532), (559, 532, 558), (560, 534, 533), (560, 533, 559), (561, 537, 534), (561, 534, 560), (562, 538, 537), (562, 537, 561), (523, 530, 564), (523, 564, 563), (530, 531, 565), (530, 565, 564), (531, 535, 567), (531, 567, 565), (567, 535, 536), (567, 536, 570), (570, 536, 539), (570, 539, 571), (505, 508, 597), (505, 597, 608), (504, 505, 608), (504, 608, 607), (503, 504, 607), (503, 607, 606), (501, 503, 606), (501, 606, 605), (502, 501, 605), (502, 605, 557), (528, 529, 612), (528, 612, 604), (529, 527, 611), (529, 611, 612), (527, 526, 610), (527, 610, 611), (526, 524, 609), (526, 609, 610), (524, 523, 563), (524, 563, 609), (102, 613, 614), (102, 614, 100), (103, 615, 613), (103, 613, 102), (104, 616, 615), (104, 615, 103), (106, 617, 616), (106, 616, 104), (107, 618, 617), (107, 617, 106), (110, 619, 618), (110, 618, 107), (111, 620, 619), (111, 619, 110), (114, 621, 620), (114, 620, 111), (115, 622, 621), (115, 621, 114), (118, 623, 622), (118, 622, 115), (119, 624, 623), (119, 623, 118), (122, 625, 624), (122, 624, 119), (123, 626, 625), (123, 625, 122), (125, 627, 626), (125, 626, 123), (126, 628, 627), (126, 627, 125), (130, 629, 628), (130, 628, 126), (132, 630, 629), (132, 629, 130), (134, 631, 630), (134, 630, 132), (136, 632, 631), (136, 631, 134), (138, 633, 632), (138, 632, 136), (140, 634, 633), (140, 633, 138), (142, 635, 634), (142, 634, 140), (146, 636, 635), (146, 635, 142), (145, 637, 636), (145, 636, 146), (151, 638, 637), (151, 637, 145), (153, 639, 638), (153, 638, 151), (154, 640, 639), (154, 639, 153), (157, 641, 640), (157, 640, 154), (156, 642, 641), (156, 641, 157), (155, 643, 642), (155, 642, 156), (643, 644, 614), (614, 613, 615), (615, 616, 617), (617, 618, 619), (619, 620, 621), (621, 622, 623), (623, 624, 625), (625, 626, 627), (627, 628, 629), (629, 630, 631), (631, 632, 633), (633, 634, 635), (635, 636, 637), (637, 638, 639), (639, 640, 641), (641, 642, 643), (643, 614, 615), (615, 617, 619), (619, 621, 623), (623, 625, 627), (627, 629, 631), (631, 633, 635), (635, 637, 639), (639, 641, 643), (643, 615, 619), (619, 623, 627), (627, 631, 635), (635, 639, 643), (643, 619, 627), (627, 635, 643), (152, 644, 643), (152, 643, 155), (100, 614, 644), (100, 644, 152)])
me_lidmechanismtest.materials.append(mat_stldefaultmaterial)
me_lidmechanismtest.update()

# ---- objects
ob_lidmechanismtest = bpy.data.objects.new('LidMechanismTest', me_lidmechanismtest)

# ---- transforms, parenting, visibility, modifiers, constraints
ob_lidmechanismtest.location = (0.0, 0.0, 0.0)

# ---- collection membership
col_lidmechanismtest.objects.link(ob_lidmechanismtest)

# ---- scene / render settings (as saved in the file)
scene.frame_start = 1; scene.frame_end = 250; scene.frame_set(1)
scene.render.engine = 'BLENDER_EEVEE_NEXT'
scene.cycles.sampling_pattern = 'TABULATED_SOBOL'
scene.cycles.use_light_tree = False
scene.view_settings.view_transform = 'Filmic'
scene.unit_settings.scale_length = 0.001
bpy.context.view_layer.update()

# ---- added for rendering (the .blend has no active camera and no usable light): camera, sun
cam_auto = bpy.data.cameras.new('AutoCamera')
cam_auto.lens = 50.0
cam_auto.sensor_width = 36.0
cam_auto.clip_end = 1086.87
ob_auto_camera = bpy.data.objects.new('AutoCamera', cam_auto)
scene.collection.objects.link(ob_auto_camera)
ob_auto_camera.location = (93.6802, -85.3163, 53.5413)
ob_auto_camera.rotation_euler = (1.09748, -7.21219e-08, 0.694738)
scene.camera = ob_auto_camera
light_auto_sun = bpy.data.lights.new('AutoSun', 'SUN')
light_auto_sun.energy = 3.0
light_auto_sun.angle = 0.0523599
ob_auto_sun = bpy.data.objects.new('AutoSun', light_auto_sun)
scene.collection.objects.link(ob_auto_sun)
ob_auto_sun.rotation_euler = (0.872665, 0.174533, 0.523599)
bpy.context.view_layer.update()
